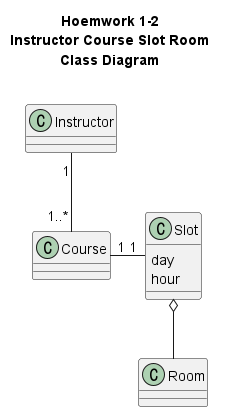

The diagram above was rendered by PlantUML. Its source (embedded in the PNG):
@startuml
skinparam classAttributeIconSize 0
skinparam groupInheritance 2

'7 Sequence Diagram
'Homework 1-2
'Class Diagram

title 
Hoemwork 1-2
Instructor Course Slot Room
Class Diagram

end title

Instructor "1" -- "1..*" Course
Course "1" - "1" Slot
Slot o-- Room

class Instructor
class Course
class Room
class Slot {
    day
    hour
}

@enduml